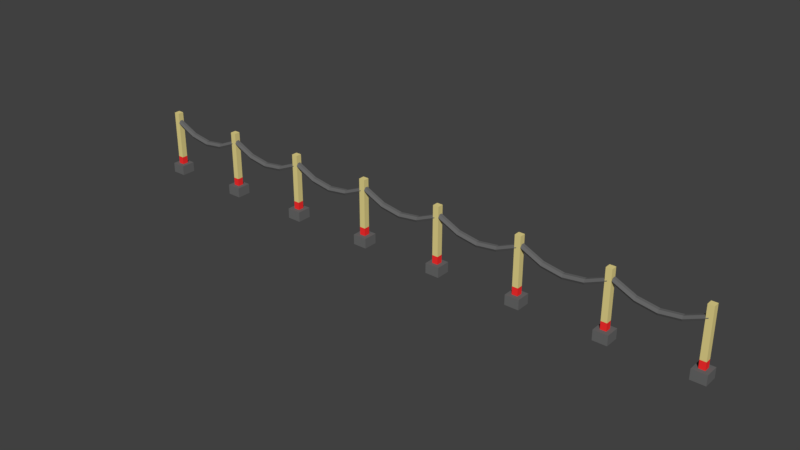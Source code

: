# Source: Railing.blend  (saved by Blender 2.79.0; exported with 4.5.12 LTS)
import bpy
from mathutils import Matrix  # noqa: F401  (used for matrix-valued properties, if any)

bpy.ops.wm.read_factory_settings(use_empty=True)
scene = bpy.context.scene
scene.name = 'Scene'

# ---- collections
col_collection_1 = bpy.data.collections.new('Collection 1'); scene.collection.children.link(col_collection_1)

# ---- materials (node trees are filled in below, after node groups)
mat_material_001 = bpy.data.materials.new('Material.001')
mat_material_001.alpha_threshold = 0.0
mat_material_001.use_transparent_shadow = False
mat_material_001.diffuse_color = (0.1424, 0.1424, 0.1424, 1.0)
mat_material_001.roughness = 0.5
mat_material_001.specular_intensity = 0.0
mat_material_004 = bpy.data.materials.new('Material.004')
mat_material_004.alpha_threshold = 0.0
mat_material_004.use_transparent_shadow = False
mat_material_004.diffuse_color = (1.0, 0.0291, 0.0291, 1.0)
mat_material_004.roughness = 0.5
mat_material_003 = bpy.data.materials.new('Material.003')
mat_material_003.alpha_threshold = 0.0
mat_material_003.use_transparent_shadow = False
mat_material_003.diffuse_color = (0.8, 0.6793, 0.2686, 1.0)
mat_material_003.roughness = 0.5

# ---- material node trees

# ---- world
world_world = bpy.data.worlds.new('World'); scene.world = world_world
world_world.color = (0.05088, 0.05088, 0.05088)
world_world.use_sun_shadow = False
world_world.sun_shadow_jitter_overblur = 0.0
world_world.cycles.sampling_method = 'MANUAL'

# ---- meshes
me_cylinder = bpy.data.meshes.new('Cylinder')
me_cylinder.from_pydata([(26.05, 1.0, -0.4413), (-0.9988, 1.0, 0.04861), (26.1, 0.5, 0.4237), (-0.9567, 0.5, 0.9136), (26.1, -0.5, 0.4237), (-0.9567, -0.5, 0.9136), (26.05, -1.0, -0.4413), (-0.9988, -1.0, 0.04861), (26.01, -0.5, -1.306), (-1.041, -0.5, -0.8164), (26.01, 0.5, -1.306), (-1.041, 0.5, -0.8164), (19.29, 1.0, -3.382), (12.53, 1.0, -4.281), (5.764, 1.0, -3.137), (5.806, 0.5, -2.272), (12.57, 0.5, -3.416), (19.33, 0.5, -2.517), (5.806, -0.5, -2.272), (12.57, -0.5, -3.416), (19.33, -0.5, -2.517), (5.764, -1.0, -3.137), (12.53, -1.0, -4.281), (19.29, -1.0, -3.382), (5.722, -0.5, -4.002), (12.49, -0.5, -5.146), (19.25, -0.5, -4.247), (5.722, 0.5, -4.002), (12.49, 0.5, -5.146), (19.25, 0.5, -4.247)], [], [(14, 1, 3, 15), (15, 3, 5, 18), (18, 5, 7, 21), (21, 7, 9, 24), (3, 1, 11, 9, 7, 5), (24, 9, 11, 27), (27, 11, 1, 14), (0, 2, 4, 6, 8, 10), (10, 29, 12, 0), (29, 28, 13, 12), (28, 27, 14, 13), (8, 26, 29, 10), (26, 25, 28, 29), (25, 24, 27, 28), (6, 23, 26, 8), (23, 22, 25, 26), (22, 21, 24, 25), (4, 20, 23, 6), (20, 19, 22, 23), (19, 18, 21, 22), (2, 17, 20, 4), (17, 16, 19, 20), (16, 15, 18, 19), (0, 12, 17, 2), (12, 13, 16, 17), (13, 14, 15, 16)])
me_cylinder.materials.append(mat_material_001)
me_cylinder.use_remesh_preserve_volume = False
me_cylinder.use_remesh_preserve_attributes = False
me_cylinder.use_mirror_vertex_groups = False
me_cylinder.update()
me_cube_013 = bpy.data.meshes.new('Cube.013')
me_cube_013.from_pydata([(-1.0, -1.0, -1.0), (-1.0, -1.0, 0.6698), (-1.0, 1.0, -1.0), (-1.0, 1.0, 0.6698), (1.0, -1.0, -1.0), (1.0, -1.0, 0.6698), (1.0, 1.0, -1.0), (1.0, 1.0, 0.6698), (-1.0, -1.0, -0.7708), (-1.0, 1.0, -0.7708), (1.0, 1.0, -0.7708), (1.0, -1.0, -0.7708), (-2.416, -2.416, -1.0), (-2.416, 2.416, -1.0), (2.416, -2.416, -1.0), (2.416, 2.416, -1.0), (-2.416, -2.416, -1.294), (-2.416, 2.416, -1.294), (2.416, -2.416, -1.294), (2.416, 2.416, -1.294)], [], [(8, 1, 3, 9), (9, 3, 7, 10), (10, 7, 5, 11), (11, 5, 1, 8), (2, 6, 15, 13), (7, 3, 1, 5), (4, 11, 8, 0), (6, 10, 11, 4), (2, 9, 10, 6), (0, 8, 9, 2), (15, 14, 18, 19), (0, 2, 13, 12), (6, 4, 14, 15), (4, 0, 12, 14), (17, 19, 18, 16), (12, 13, 17, 16), (14, 12, 16, 18), (13, 15, 19, 17)])
me_cube_013.polygons.foreach_set('material_index', [2, 2, 2, 2, 0, 2, 1, 1, 1, 1, 0, 0, 0, 0, 0, 0, 0, 0])
me_cube_013.materials.append(mat_material_001)
me_cube_013.materials.append(mat_material_004)
me_cube_013.materials.append(mat_material_003)
me_cube_013.use_remesh_preserve_volume = False
me_cube_013.use_remesh_preserve_attributes = False
me_cube_013.use_mirror_vertex_groups = False
me_cube_013.update()

# ---- objects
ob_cylinder = bpy.data.objects.new('Cylinder', me_cylinder)
ob_cube_007 = bpy.data.objects.new('Cube.007', me_cube_013)

# ---- transforms, parenting, visibility, modifiers, constraints
ob_cylinder.location = (-1.674, 0.01269, 0.3714)
ob_cylinder.scale = (0.017, 0.017, 0.017)
ob_cylinder.lineart.crease_threshold = 0.0
_m = ob_cylinder.modifiers.new('Array', 'ARRAY')
_m.count = 7
_m.constant_offset_displace = (0.0, 0.0, 0.0)
_m.relative_offset_displace = (1.05, 0.0, 0.0)
ob_cube_007.location = (1.679, 0.01381, 0.3012)
ob_cube_007.scale = (0.01667, 0.01667, 0.1931)
ob_cube_007.lineart.crease_threshold = 0.0
_m = ob_cube_007.modifiers.new('Array', 'ARRAY')
_m.count = 8
_m.constant_offset_displace = (0.0, 0.0, 0.0)
_m.relative_offset_displace = (-6.0, 0.0, 0.0)

# ---- collection membership
col_collection_1.objects.link(ob_cylinder)
col_collection_1.objects.link(ob_cube_007)

# ---- scene / render settings (as saved in the file)
scene.frame_start = 1; scene.frame_end = 250; scene.frame_set(1)
scene.render.engine = 'BLENDER_EEVEE_NEXT'
scene.render.resolution_percentage = 50
scene.render.dither_intensity = 0.0
scene.cycles.use_denoising = False
scene.cycles.samples = 128
scene.cycles.sampling_pattern = 'TABULATED_SOBOL'
scene.cycles.use_adaptive_sampling = False
scene.cycles.use_light_tree = False
scene.cycles.blur_glossy = 0.0
scene.cycles.sample_clamp_indirect = 0.0
scene.view_settings.view_transform = 'Standard'
bpy.context.view_layer.update()

# ---- added for rendering (the .blend has no active camera and no usable light): camera, sun
cam_auto = bpy.data.cameras.new('AutoCamera')
cam_auto.lens = 50.0
cam_auto.sensor_width = 36.0
cam_auto.clip_end = 1000.0
ob_auto_camera = bpy.data.objects.new('AutoCamera', cam_auto)
scene.collection.objects.link(ob_auto_camera)
ob_auto_camera.location = (3.21233, -3.85508, 2.82015)
ob_auto_camera.rotation_euler = (1.09748, -7.21219e-08, 0.694738)
scene.camera = ob_auto_camera
light_auto_sun = bpy.data.lights.new('AutoSun', 'SUN')
light_auto_sun.energy = 3.0
light_auto_sun.angle = 0.0523599
ob_auto_sun = bpy.data.objects.new('AutoSun', light_auto_sun)
scene.collection.objects.link(ob_auto_sun)
ob_auto_sun.rotation_euler = (0.872665, 0.174533, 0.523599)
bpy.context.view_layer.update()
